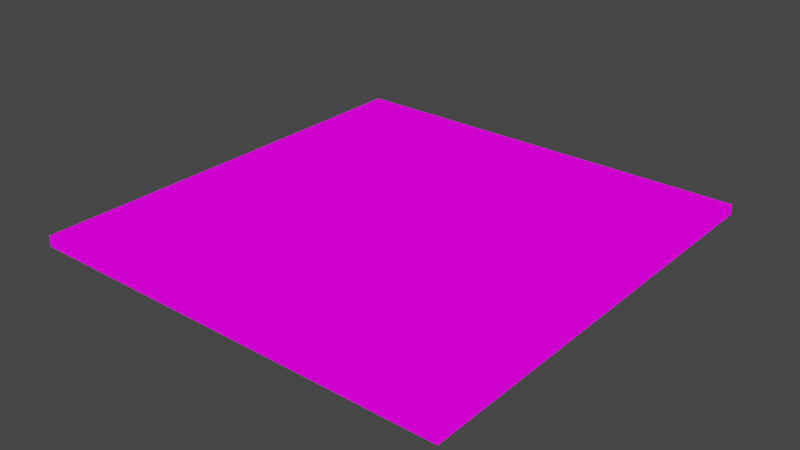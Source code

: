 # Source: scaffold_corner.blend  (saved by Blender 2.90.8; exported with 4.5.12 LTS)
import bpy
from mathutils import Matrix  # noqa: F401  (used for matrix-valued properties, if any)

bpy.ops.wm.read_factory_settings(use_empty=True)
scene = bpy.context.scene
scene.name = 'Scene'

# ---- collections
col_collection = bpy.data.collections.new('Collection'); scene.collection.children.link(col_collection)

# ---- images (referenced by path relative to the original .blend; pixels are not part of the script)
import os
ASSET_DIR = os.environ.get("B2B_ASSET_DIR", "")  # directory of the original .blend (textures are referenced by path, not embedded)
HERE = os.path.dirname(os.path.abspath(__file__))  # packed textures are extracted next to this script under _unpacked/

def load_image(name, relpath, width, height, colorspace="sRGB"):
    """Load a texture the original file referenced (path relative to the .blend, or extracted next to this script)."""
    p = next((c for c in (os.path.join(HERE, relpath), os.path.join(ASSET_DIR, relpath)) if relpath and os.path.exists(c)), "")
    if p:
        img = bpy.data.images.load(p, check_existing=True)
        img.name = name
    else:  # same state as the original file: an image datablock whose file is absent (Cycles renders it pink)
        img = bpy.data.images.new(name, width, height)
        img.source = "FILE"
        img.filepath = "//" + (relpath or name)
    img.colorspace_settings.name = colorspace
    return img
img_grate_floor_lowres_png = load_image('grate_floor_lowres.png', 'grate_floor_lowres.png', 1024, 1024, 'sRGB')

# ---- materials (node trees are filled in below, after node groups)
mat_grate = bpy.data.materials.new('grate')
mat_grate.alpha_threshold = 0.0
mat_grate.use_transparent_shadow = False
mat_grate.line_color = (0.0, 0.0, 0.0, 1.0)

# ---- material node trees
mat_grate.use_nodes = True; mat_grate.node_tree.nodes.clear()
_N = mat_grate.node_tree.nodes; _L = mat_grate.node_tree.links
n0 = _N.new('ShaderNodeOutputMaterial'); n0.name = 'Material Output'; n0.location = (300, 300)
n1 = _N.new('ShaderNodeEmission'); n1.name = 'Emission'; n1.location = (10, 300)
n2 = _N.new('ShaderNodeTexImage'); n2.name = 'Image Texture'; n2.location = (-280, 260)
n2.image = img_grate_floor_lowres_png
n2.interpolation = 'Closest'
_L.new(n1.outputs[0], n0.inputs[0])
_L.new(n2.outputs[0], n1.inputs[0])
n0.is_active_output = True

# ---- world
world_world = bpy.data.worlds.new('World'); scene.world = world_world
world_world.use_nodes = True; world_world.node_tree.nodes.clear()
_N = world_world.node_tree.nodes; _L = world_world.node_tree.links
n0 = _N.new('ShaderNodeOutputWorld'); n0.name = 'World Output'; n0.location = (300, 300)
n1 = _N.new('ShaderNodeBackground'); n1.name = 'Background'; n1.location = (10, 300)
n1.inputs[0].default_value = (0.05088, 0.05088, 0.05088, 1.0)
_L.new(n1.outputs[0], n0.inputs[0])
n0.is_active_output = True
world_world.color = (0.05088, 0.05088, 0.05088)
world_world.use_sun_shadow = False
world_world.sun_shadow_jitter_overblur = 0.0

# ---- meshes
me_cube = bpy.data.meshes.new('Cube')
me_cube.from_pydata([(1.935, 1.988, 0.1065), (1.935, 1.988, 0.01066), (1.935, -1.988, 0.1065), (1.935, -1.988, 0.01066), (-1.956, 1.988, 0.1065), (-1.956, 1.988, 0.01066), (-1.956, -1.988, 0.1065), (-1.956, -1.988, 0.01066)], [], [(0, 4, 6, 2), (3, 2, 6, 7), (7, 6, 4, 5), (5, 1, 3, 7), (1, 0, 2, 3), (5, 4, 0, 1)])
_uv = me_cube.uv_layers.new(name='UVMap')
_uv.uv.foreach_set('vector', [0.00378, 1.006, 0.00378, 0.005796, 0.9948, 0.005796, 0.9948, 1.006, 0.4263, 0.1967, 0.3937, 0.1967, 0.3937, 7.918e-05, 0.4263, 7.928e-05, 0.4263, 0.9999, 0.3937, 0.9999, 0.3937, 0.6967, 0.4263, 0.6967, 1.986, 0.005796, 1.986, 1.006, 0.9953, 1.006, 0.9953, 0.005796, 0.4263, 0.5, 0.3937, 0.5, 0.3937, 0.1967, 0.4263, 0.1967, 0.4263, 0.6967, 0.3937, 0.6967, 0.3937, 0.5, 0.4263, 0.5])
me_cube.materials.append(mat_grate)
me_cube.use_remesh_preserve_volume = False
me_cube.use_remesh_preserve_attributes = False
me_cube.use_mirror_vertex_groups = False
me_cube.update()

# ---- objects
ob_cube = bpy.data.objects.new('Cube', me_cube)

# ---- transforms, parenting, visibility, modifiers, constraints
ob_cube.location = (0.0, 0.0, 0.0)
ob_cube.lock_rotations_4d = False
ob_cube.empty_display_type = 'ARROWS'
ob_cube.lineart.crease_threshold = 0.0

# ---- collection membership
col_collection.objects.link(ob_cube)

# ---- scene / render settings (as saved in the file)
scene.frame_start = 1; scene.frame_end = 250; scene.frame_set(1)
scene.render.engine = 'BLENDER_EEVEE_NEXT'
scene.cycles.use_denoising = False
scene.cycles.samples = 128
scene.cycles.sampling_pattern = 'TABULATED_SOBOL'
scene.cycles.use_adaptive_sampling = False
scene.cycles.use_light_tree = False
scene.view_settings.view_transform = 'Filmic'
bpy.context.view_layer.update()

# ---- added for rendering (the .blend has no active camera): camera
cam_auto = bpy.data.cameras.new('AutoCamera')
cam_auto.lens = 50.0
cam_auto.sensor_width = 36.0
cam_auto.clip_end = 1000.0
ob_auto_camera = bpy.data.objects.new('AutoCamera', cam_auto)
scene.collection.objects.link(ob_auto_camera)
ob_auto_camera.location = (5.13738, -6.17793, 4.17718)
ob_auto_camera.rotation_euler = (1.09748, -7.21219e-08, 0.694738)
scene.camera = ob_auto_camera
bpy.context.view_layer.update()
